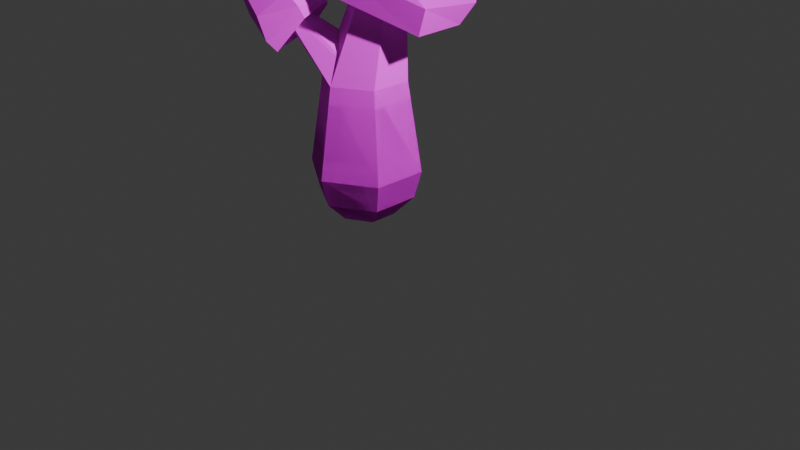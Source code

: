 # Source: tinyMushroom02.blend  (saved by Blender 4.0.36; exported with 4.5.12 LTS)
import bpy
from mathutils import Matrix  # noqa: F401  (used for matrix-valued properties, if any)

bpy.ops.wm.read_factory_settings(use_empty=True)
scene = bpy.context.scene
scene.name = 'Scene'

# ---- collections
col_collection = bpy.data.collections.new('Collection'); scene.collection.children.link(col_collection)

# ---- images (referenced by path relative to the original .blend; pixels are not part of the script)
import os
ASSET_DIR = os.environ.get("B2B_ASSET_DIR", "")  # directory of the original .blend (textures are referenced by path, not embedded)
HERE = os.path.dirname(os.path.abspath(__file__))  # packed textures are extracted next to this script under _unpacked/

def load_image(name, relpath, width, height, colorspace="sRGB"):
    """Load a texture the original file referenced (path relative to the .blend, or extracted next to this script)."""
    p = next((c for c in (os.path.join(HERE, relpath), os.path.join(ASSET_DIR, relpath)) if relpath and os.path.exists(c)), "")
    if p:
        img = bpy.data.images.load(p, check_existing=True)
        img.name = name
    else:  # same state as the original file: an image datablock whose file is absent (Cycles renders it pink)
        img = bpy.data.images.new(name, width, height)
        img.source = "FILE"
        img.filepath = "//" + (relpath or name)
    img.colorspace_settings.name = colorspace
    return img
img_tinymushy2texture = load_image('tinyMushy2Texture', '', 1024, 1024, 'sRGB')

# ---- materials (node trees are filled in below, after node groups)
mat_material_004 = bpy.data.materials.new('Material.004')
mat_material_004.use_transparent_shadow = False

# ---- material node trees
mat_material_004.use_nodes = True; mat_material_004.node_tree.nodes.clear()
_N = mat_material_004.node_tree.nodes; _L = mat_material_004.node_tree.links
n0 = _N.new('ShaderNodeBsdfPrincipled'); n0.name = 'Principled BSDF'; n0.location = (10, 300)
n0.inputs[2].default_value = 0.8394
n0.inputs[3].default_value = 1.45
n1 = _N.new('ShaderNodeOutputMaterial'); n1.name = 'Material Output'; n1.location = (300, 300)
n2 = _N.new('ShaderNodeTexImage'); n2.name = 'Image Texture'; n2.location = (-280, 275)
n2.image = img_tinymushy2texture
_L.new(n0.outputs[0], n1.inputs[0])
_L.new(n2.outputs[0], n0.inputs[0])
n1.is_active_output = True

# ---- world
world_world = bpy.data.worlds.new('World'); scene.world = world_world
world_world.use_nodes = True; world_world.node_tree.nodes.clear()
_N = world_world.node_tree.nodes; _L = world_world.node_tree.links
n0 = _N.new('ShaderNodeOutputWorld'); n0.name = 'World Output'; n0.location = (300, 300)
n1 = _N.new('ShaderNodeBackground'); n1.name = 'Background'; n1.location = (10, 300)
n1.inputs[0].default_value = (0.05088, 0.05088, 0.05088, 1.0)
_L.new(n1.outputs[0], n0.inputs[0])
n0.is_active_output = True
world_world.color = (0.05088, 0.05088, 0.05088)
world_world.use_sun_shadow = False
world_world.sun_shadow_jitter_overblur = 0.0

# ---- cameras
cam_camera = bpy.data.cameras.new('Camera')
cam_camera.clip_end = 100.0
cam_camera.ortho_scale = 7.314

# ---- lights
light_light = bpy.data.lights.new('Light', 'POINT')
light_light.transmission_factor = 0.0
light_light.use_soft_falloff = False
light_light.energy = 1000.0
light_light.shadow_soft_size = 0.1
light_light.shadow_maximum_resolution = 0.006
light_light.use_absolute_resolution = True

# ---- meshes
me_sphere = bpy.data.meshes.new('Sphere')
me_sphere.from_pydata([(0.0, 0.5, 0.866), (0.0, 0.866, 0.5), (0.0, 1.0, 0.0), (0.0, 0.866, -0.5), (0.0, 0.5, -0.866), (0.433, 0.25, 0.866), (0.75, 0.433, 0.5), (0.866, 0.5, 0.0), (0.75, 0.433, -0.5), (0.433, 0.25, -0.866), (0.433, -0.25, 0.866), (0.75, -0.433, 0.5), (0.866, -0.5, 0.0), (0.75, -0.433, -0.5), (0.433, -0.25, -0.866), (-1.192e-07, -0.5, 0.866), (-1.192e-07, -0.866, 0.5), (-1.192e-07, -1.0, 0.0), (-1.192e-07, -0.866, -0.5), (-1.192e-07, -0.5, -0.866), (0.0, 0.0, 1.0), (-0.433, -0.25, 0.866), (-0.75, -0.433, 0.5), (-0.866, -0.5, 0.0), (-0.75, -0.433, -0.5), (-0.433, -0.25, -0.866), (-0.433, 0.25, 0.866), (-0.75, 0.433, 0.5), (-0.866, 0.5, 0.0), (-0.75, 0.433, -0.5), (-0.433, 0.25, -0.866), (0.0, 0.0, -1.0), (0.0, 1.0, 0.0), (0.1827, 0.6749, 3.798), (0.866, 0.5, 0.0), (0.4326, 0.5306, 3.798), (0.866, -0.5, 0.0), (0.4326, 0.2421, 3.798), (0.0, -1.0, 0.0), (0.1827, 0.0978, 3.798), (-0.866, -0.5, 0.0), (-0.06717, 0.2421, 3.798), (-0.866, 0.5, 0.0), (-0.06717, 0.5306, 3.798), (0.0, 0.75, 1.6), (0.6495, 0.375, 1.6), (0.6495, -0.375, 1.6), (0.0, -0.75, 1.6), (-0.6495, -0.375, 1.6), (-0.6495, 0.375, 1.6), (0.0, 0.5, 0.866), (0.0, 0.866, 0.5), (0.0, 1.0, 0.0), (0.0, 0.866, -0.5), (0.0, 0.5, -0.866), (0.433, 0.25, 0.866), (0.75, 0.433, 0.5), (0.866, 0.5, 0.0), (0.75, 0.433, -0.5), (0.433, 0.25, -0.866), (0.433, -0.25, 0.866), (0.75, -0.433, 0.5), (0.866, -0.5, 0.0), (0.75, -0.433, -0.5), (0.433, -0.25, -0.866), (-1.192e-07, -0.5, 0.866), (-1.192e-07, -0.866, 0.5), (-1.192e-07, -1.0, 0.0), (-1.192e-07, -0.866, -0.5), (-1.192e-07, -0.5, -0.866), (0.0, 0.0, 1.0), (-0.433, -0.25, 0.866), (-0.75, -0.433, 0.5), (-0.866, -0.5, 0.0), (-0.75, -0.433, -0.5), (-0.433, -0.25, -0.866), (-0.433, 0.25, 0.866), (-0.75, 0.433, 0.5), (-0.866, 0.5, 0.0), (-0.75, 0.433, -0.5), (-0.433, 0.25, -0.866), (0.0, 0.0, -1.0), (0.0, 1.0, 0.0), (-1.262, -0.5466, 2.746), (0.866, 0.5, 0.0), (-1.137, -0.5759, 2.797), (0.866, -0.5, 0.0), (-1.092, -0.7081, 2.79), (0.0, -1.0, 0.0), (-1.169, -0.8082, 2.735), (-0.866, -0.5, 0.0), (-1.293, -0.7766, 2.69), (-0.866, 0.5, 0.0), (-1.34, -0.647, 2.692), (0.0, 0.75, 1.6), (0.6495, 0.375, 1.6), (0.6495, -0.375, 1.6), (0.0, -0.75, 1.6), (-0.6495, -0.375, 1.6), (-0.6495, 0.375, 1.6)], [], [(1, 0, 5, 6), (4, 3, 8, 9), (2, 1, 6, 7), (0, 20, 5), (31, 4, 9), (3, 2, 7, 8), (9, 8, 13, 14), (7, 6, 11, 12), (5, 20, 10), (31, 9, 14), (8, 7, 12, 13), (6, 5, 10, 11), (14, 13, 18, 19), (12, 11, 16, 17), (10, 20, 15), (31, 14, 19), (13, 12, 17, 18), (11, 10, 15, 16), (17, 16, 22, 23), (15, 20, 21), (31, 19, 25), (18, 17, 23, 24), (16, 15, 21, 22), (19, 18, 24, 25), (21, 20, 26), (31, 25, 30), (24, 23, 28, 29), (22, 21, 26, 27), (25, 24, 29, 30), (23, 22, 27, 28), (31, 30, 4), (29, 28, 2, 3), (27, 26, 0, 1), (30, 29, 3, 4), (28, 27, 1, 2), (26, 20, 0), (44, 33, 35, 45), (45, 35, 37, 46), (46, 37, 39, 47), (47, 39, 41, 48), (35, 33, 43, 41, 39, 37), (48, 41, 43, 49), (49, 43, 33, 44), (32, 34, 36, 38, 40, 42), (42, 49, 44, 32), (40, 48, 49, 42), (38, 47, 48, 40), (36, 46, 47, 38), (34, 45, 46, 36), (32, 44, 45, 34), (51, 50, 55, 56), (54, 53, 58, 59), (52, 51, 56, 57), (50, 70, 55), (81, 54, 59), (53, 52, 57, 58), (59, 58, 63, 64), (57, 56, 61, 62), (55, 70, 60), (81, 59, 64), (58, 57, 62, 63), (56, 55, 60, 61), (64, 63, 68, 69), (62, 61, 66, 67), (60, 70, 65), (81, 64, 69), (63, 62, 67, 68), (61, 60, 65, 66), (67, 66, 72, 73), (65, 70, 71), (81, 69, 75), (68, 67, 73, 74), (66, 65, 71, 72), (69, 68, 74, 75), (71, 70, 76), (81, 75, 80), (74, 73, 78, 79), (72, 71, 76, 77), (75, 74, 79, 80), (73, 72, 77, 78), (81, 80, 54), (79, 78, 52, 53), (77, 76, 50, 51), (80, 79, 53, 54), (78, 77, 51, 52), (76, 70, 50), (94, 83, 85, 95), (95, 85, 87, 96), (96, 87, 89, 97), (97, 89, 91, 98), (85, 83, 93, 91, 89, 87), (98, 91, 93, 99), (99, 93, 83, 94), (82, 84, 86, 88, 90, 92), (92, 99, 94, 82), (90, 98, 99, 92), (88, 97, 98, 90), (86, 96, 97, 88), (84, 95, 96, 86), (82, 94, 95, 84)])
_uv = me_sphere.uv_layers.new(name='UVMap')
_uv.uv.foreach_set('vector', [0.3935, 0.7754, 0.3833, 0.7385, 0.4175, 0.7083, 0.4528, 0.7231, 0.4879, 0.857, 0.454, 0.8438, 0.5132, 0.7915, 0.5221, 0.8268, 0.4194, 0.814, 0.3935, 0.7754, 0.4528, 0.7231, 0.4879, 0.7535, 0.8162, 0.8549, 0.7766, 0.8774, 0.7767, 0.8321, 0.2511, 0.793, 0.2511, 0.8386, 0.2116, 0.8158, 0.454, 0.8438, 0.4194, 0.814, 0.4879, 0.7535, 0.5132, 0.7915, 0.2116, 0.8158, 0.1826, 0.8325, 0.1826, 0.7534, 0.2116, 0.7701, 0.567, 0.7811, 0.5478, 0.7383, 0.5841, 0.7199, 0.6089, 0.7599, 0.7767, 0.8321, 0.7766, 0.8774, 0.7371, 0.8549, 0.2511, 0.793, 0.2116, 0.8158, 0.2116, 0.7701, 0.5132, 0.7915, 0.4879, 0.7535, 0.5202, 0.7211, 0.5412, 0.7634, 0.7768, 0.7998, 0.7767, 0.8321, 0.7371, 0.8549, 0.7083, 0.8393, 0.673, 0.8022, 0.6415, 0.79, 0.7026, 0.7399, 0.7083, 0.7733, 0.6089, 0.7599, 0.5841, 0.7199, 0.6453, 0.6698, 0.6796, 0.702, 0.7371, 0.8549, 0.7766, 0.8774, 0.7371, 0.9006, 0.2511, 0.793, 0.2116, 0.7701, 0.2511, 0.7473, 0.6415, 0.79, 0.6089, 0.7599, 0.6796, 0.702, 0.7026, 0.7399, 0.5841, 0.7199, 0.5736, 0.6808, 0.6089, 0.6519, 0.6453, 0.6698, 0.6796, 0.702, 0.6453, 0.6698, 0.6702, 0.638, 0.7083, 0.6653, 0.7371, 0.9006, 0.7766, 0.8774, 0.7767, 0.9234, 0.2511, 0.793, 0.2511, 0.7473, 0.2907, 0.7701, 0.5864, 0.638, 0.5478, 0.611, 0.5867, 0.5863, 0.6201, 0.6167, 0.7083, 0.9184, 0.7371, 0.9006, 0.7767, 0.9234, 0.7768, 0.9579, 0.2511, 0.7473, 0.2511, 0.7139, 0.3196, 0.7534, 0.2907, 0.7701, 0.7767, 0.9234, 0.7766, 0.8774, 0.8162, 0.9006, 0.2511, 0.793, 0.2907, 0.7701, 0.2907, 0.8158, 0.6201, 0.6167, 0.5867, 0.5863, 0.6567, 0.5277, 0.6807, 0.5659, 0.5617, 0.5468, 0.5517, 0.5089, 0.5867, 0.4796, 0.6223, 0.4961, 0.6529, 0.6298, 0.6201, 0.6167, 0.6807, 0.5659, 0.6879, 0.6005, 0.5867, 0.5863, 0.5617, 0.5468, 0.6223, 0.4961, 0.6567, 0.5277, 0.2511, 0.793, 0.2907, 0.8158, 0.2511, 0.8386, 0.4226, 0.8681, 0.3833, 0.842, 0.4194, 0.814, 0.454, 0.8438, 0.8453, 0.9184, 0.8162, 0.9006, 0.8162, 0.8549, 0.8453, 0.8393, 0.2907, 0.8158, 0.3196, 0.8325, 0.2511, 0.872, 0.2511, 0.8386, 0.6567, 0.5277, 0.6223, 0.4961, 0.6493, 0.4667, 0.6879, 0.4938, 0.8162, 0.9006, 0.7766, 0.8774, 0.8162, 0.8549, 0.331, 0.2004, 0.3489, 0.0, 0.3753, 0.0, 0.3995, 0.2004, 0.02283, 0.2019, 0.03282, 1.82e-05, 0.04605, 0.002945, 0.05723, 0.2095, 0.05723, 0.2095, 0.04605, 0.002945, 0.0724, 0.002936, 0.1257, 0.2095, 0.1257, 0.2095, 0.0724, 0.002936, 0.08551, 0.0, 0.1598, 0.2018, 0.8826, 0.1829, 0.8826, 0.2093, 0.8598, 0.2224, 0.837, 0.2093, 0.837, 0.1829, 0.8598, 0.1697, 0.2066, 0.1986, 0.2801, 8.355e-10, 0.3063, 0.002246, 0.2748, 0.2044, 0.2748, 0.2044, 0.3063, 0.002246, 0.3196, 0.001632, 0.3093, 0.2028, 0.1582, 0.4939, 0.07908, 0.5396, -3.011e-08, 0.4939, -1.899e-08, 0.4026, 0.07908, 0.357, 0.1582, 0.4026, 0.2736, 0.3521, 0.2748, 0.2044, 0.3093, 0.2028, 0.3196, 0.35, 0.1826, 0.3443, 0.2066, 0.1986, 0.2748, 0.2044, 0.2736, 0.3521, 0.1372, 0.3569, 0.1257, 0.2095, 0.1598, 0.2018, 0.1826, 0.3467, 0.04587, 0.357, 0.05723, 0.2095, 0.1257, 0.2095, 0.1372, 0.3569, -5.443e-09, 0.3468, 0.02283, 0.2019, 0.05723, 0.2095, 0.04587, 0.357, 0.3196, 0.3472, 0.331, 0.2004, 0.3995, 0.2004, 0.4109, 0.3472, 0.0103, 0.778, 3.084e-09, 0.7411, 0.03422, 0.7109, 0.06957, 0.7257, 0.1046, 0.8596, 0.0707, 0.8464, 0.13, 0.7941, 0.1388, 0.8294, 0.03617, 0.8166, 0.0103, 0.778, 0.06957, 0.7257, 0.1046, 0.7561, 0.6557, 0.8574, 0.6161, 0.8798, 0.6162, 0.8345, 0.8758, 0.07908, 0.8758, 0.1247, 0.8362, 0.1019, 0.0707, 0.8464, 0.03617, 0.8166, 0.1046, 0.7561, 0.13, 0.7941, 0.8362, 0.1019, 0.8073, 0.1186, 0.8073, 0.03954, 0.8362, 0.05625, 0.7071, 0.6097, 0.6879, 0.567, 0.7242, 0.5486, 0.749, 0.5885, 0.6162, 0.8345, 0.6161, 0.8798, 0.5766, 0.8574, 0.8758, 0.07908, 0.8362, 0.1019, 0.8362, 0.05625, 0.13, 0.7941, 0.1046, 0.7561, 0.1369, 0.7237, 0.1579, 0.766, 0.6163, 0.8022, 0.6162, 0.8345, 0.5766, 0.8574, 0.5478, 0.8417, 0.8131, 0.6309, 0.7816, 0.6187, 0.8427, 0.5685, 0.8484, 0.602, 0.749, 0.5885, 0.7242, 0.5486, 0.7854, 0.4985, 0.8197, 0.5307, 0.5766, 0.8574, 0.6161, 0.8798, 0.5766, 0.903, 0.8758, 0.07908, 0.8362, 0.05625, 0.8758, 0.03342, 0.7816, 0.6187, 0.749, 0.5885, 0.8197, 0.5307, 0.8427, 0.5685, 0.7242, 0.5486, 0.7137, 0.5095, 0.749, 0.4806, 0.7854, 0.4985, 0.8197, 0.5307, 0.7854, 0.4985, 0.8102, 0.4667, 0.8484, 0.494, 0.5766, 0.903, 0.6161, 0.8798, 0.6162, 0.9258, 0.8758, 0.07908, 0.8758, 0.03342, 0.9153, 0.05625, 0.03859, 0.7109, 1.035e-09, 0.6838, 0.0389, 0.6592, 0.07228, 0.6895, 0.5478, 0.9208, 0.5766, 0.903, 0.6162, 0.9258, 0.6163, 0.9603, 0.8758, 0.03342, 0.8758, 0.0, 0.9443, 0.03954, 0.9153, 0.05625, 0.6162, 0.9258, 0.6161, 0.8798, 0.6557, 0.903, 0.8758, 0.07908, 0.9153, 0.05625, 0.9153, 0.1019, 0.07228, 0.6895, 0.0389, 0.6592, 0.1089, 0.6006, 0.1329, 0.6388, 0.01386, 0.6197, 0.003875, 0.5817, 0.0389, 0.5524, 0.07452, 0.569, 0.1051, 0.7027, 0.07228, 0.6895, 0.1329, 0.6388, 0.1401, 0.6734, 0.0389, 0.6592, 0.01386, 0.6197, 0.07452, 0.569, 0.1089, 0.6006, 0.8758, 0.07908, 0.9153, 0.1019, 0.8758, 0.1247, 0.03937, 0.8707, -9.896e-10, 0.8446, 0.03617, 0.8166, 0.0707, 0.8464, 0.6848, 0.9208, 0.6557, 0.903, 0.6557, 0.8574, 0.6848, 0.8417, 0.9153, 0.1019, 0.9443, 0.1186, 0.8758, 0.1582, 0.8758, 0.1247, 0.1089, 0.6006, 0.07452, 0.569, 0.1015, 0.5396, 0.1401, 0.5667, 0.6557, 0.903, 0.6161, 0.8798, 0.6557, 0.8574, 0.2962, 0.402, 0.2078, 0.5378, 0.2027, 0.5272, 0.2493, 0.3521, 0.2493, 0.3521, 0.2027, 0.5272, 0.1899, 0.5259, 0.1826, 0.3677, 0.4465, 0.1366, 0.58, -1.965e-08, 0.5914, 0.003824, 0.5142, 0.1261, 0.1401, 0.6576, 0.1401, 0.5507, 0.1435, 0.5396, 0.1772, 0.6001, 0.2027, 0.5272, 0.2078, 0.5378, 0.2005, 0.5469, 0.188, 0.5455, 0.1826, 0.535, 0.1899, 0.5259, 0.4376, 0.3852, 0.4109, 0.2872, 0.4227, 0.2885, 0.5057, 0.3923, 0.5057, 0.3923, 0.4227, 0.2885, 0.4324, 0.2841, 0.5402, 0.3914, 0.706, 0.4211, 0.6269, 0.4667, 0.5478, 0.4211, 0.5478, 0.3297, 0.6269, 0.2841, 0.706, 0.3297, 0.5018, 0.5399, 0.5057, 0.3923, 0.5402, 0.3914, 0.5478, 0.5386, 0.4109, 0.5304, 0.4376, 0.3852, 0.5057, 0.3923, 0.5018, 0.5399, 0.5481, 0.2701, 0.5142, 0.1261, 0.5467, 0.1134, 0.5914, 0.2531, 0.4578, 0.2841, 0.4465, 0.1366, 0.5142, 0.1261, 0.5481, 0.2701, 0.4109, 0.2811, 0.4114, 0.1344, 0.4465, 0.1366, 0.4578, 0.2841, 0.8487, 0.7848, 0.8602, 0.638, 0.9286, 0.638, 0.9401, 0.7848])
me_sphere.materials.append(mat_material_004)
me_sphere.update()
me_sphere_002 = bpy.data.meshes.new('Sphere.002')
me_sphere_002.from_pydata([(-0.008854, 0.4934, 0.8185), (-0.02318, 0.9475, 0.2573), (-0.001308, 1.089, -0.3077), (-0.006814, 1.115, -0.7763), (0.008197, 1.005, -1.078), (0.5003, 0.2156, 0.8154), (0.8654, 0.4001, 0.4046), (0.9076, 0.5374, -0.05327), (0.9018, 0.6945, -0.5766), (0.8136, 0.5717, -0.909), (0.5147, -0.3288, 0.7987), (0.8113, -0.4016, 0.462), (1.019, -0.3013, -0.07062), (0.9823, -0.4167, -0.6553), (0.8946, -0.3199, -1.046), (0.04071, -0.5127, 0.8867), (0.03617, -0.8167, 0.6422), (0.01127, -0.9495, 0.1445), (-0.1347, -0.9842, -0.4451), (-0.1178, -0.8444, -0.8504), (0.009119, -0.03036, 0.9602), (-0.4675, -0.2515, 0.8319), (-0.75, -0.433, 0.5), (-0.8473, -0.4007, 0.04159), (-0.8517, -0.2962, -0.3854), (-0.7459, -0.2931, -0.7493), (-0.536, 0.2548, 0.7012), (-0.7822, 0.482, 0.278), (-0.8868, 0.5494, -0.2106), (-0.907, 0.5365, -0.5722), (-0.8139, 0.4699, -0.866), (-0.02127, -0.04196, -0.2999)], [], [(4, 3, 8, 9), (2, 1, 6, 7), (0, 20, 5), (31, 4, 9), (3, 2, 7, 8), (1, 0, 5, 6), (7, 6, 11, 12), (5, 20, 10), (31, 9, 14), (8, 7, 12, 13), (6, 5, 10, 11), (9, 8, 13, 14), (10, 20, 15), (31, 14, 19), (13, 12, 17, 18), (11, 10, 15, 16), (14, 13, 18, 19), (12, 11, 16, 17), (31, 19, 25), (18, 17, 23, 24), (16, 15, 21, 22), (19, 18, 24, 25), (17, 16, 22, 23), (15, 20, 21), (31, 25, 30), (24, 23, 28, 29), (22, 21, 26, 27), (25, 24, 29, 30), (23, 22, 27, 28), (21, 20, 26), (31, 30, 4), (29, 28, 2, 3), (27, 26, 0, 1), (30, 29, 3, 4), (28, 27, 1, 2), (26, 20, 0)])
_uv = me_sphere_002.uv_layers.new(name='UVMap')
_uv.uv.foreach_set('vector', [0.706, 0.3076, 0.7303, 0.2947, 0.7732, 0.3774, 0.7415, 0.3846, 0.7628, 0.2879, 0.797, 0.2841, 0.8312, 0.3737, 0.8053, 0.3771, 0.2919, 0.6513, 0.2528, 0.6243, 0.2941, 0.5985, 0.3824, 0.7139, 0.3403, 0.7951, 0.3196, 0.7139, 0.7303, 0.2947, 0.7628, 0.2879, 0.8053, 0.3771, 0.7732, 0.3774, 0.3228, 0.6769, 0.2919, 0.6513, 0.2941, 0.5985, 0.3228, 0.581, 0.7083, 0.702, 0.7263, 0.6627, 0.7668, 0.6629, 0.7361, 0.706, 0.2941, 0.5985, 0.2528, 0.6243, 0.2522, 0.5717, 0.3833, 0.5776, 0.345, 0.6802, 0.3239, 0.6451, 0.7732, 0.3774, 0.8053, 0.3771, 0.7815, 0.4334, 0.7345, 0.4483, 0.3228, 0.581, 0.2941, 0.5985, 0.2522, 0.5717, 0.2581, 0.5469, 0.7415, 0.3846, 0.7732, 0.3774, 0.7345, 0.4483, 0.706, 0.444, 0.2522, 0.5717, 0.2528, 0.6243, 0.2161, 0.5994, 0.3833, 0.5776, 0.3239, 0.6451, 0.3239, 0.5399, 0.733, 0.7595, 0.7361, 0.706, 0.8471, 0.7092, 0.8487, 0.7647, 0.7668, 0.6629, 0.7931, 0.638, 0.8397, 0.6401, 0.8487, 0.6636, 0.7281, 0.7954, 0.733, 0.7595, 0.8487, 0.7647, 0.8336, 0.7998, 0.7361, 0.706, 0.7668, 0.6629, 0.8487, 0.6636, 0.8471, 0.7092, 0.6866, 0.1697, 0.7727, 0.1697, 0.7318, 0.2346, 0.8682, 0.2937, 0.9217, 0.2841, 0.9142, 0.3769, 0.8752, 0.3838, 0.1906, 0.5867, 0.2161, 0.5994, 0.2123, 0.6517, 0.1826, 0.6669, 0.8312, 0.301, 0.8682, 0.2937, 0.8752, 0.3838, 0.8417, 0.377, 0.9217, 0.2841, 0.9671, 0.2888, 0.9558, 0.3673, 0.9142, 0.3769, 0.2161, 0.5994, 0.2528, 0.6243, 0.2123, 0.6517, 0.6866, 0.1697, 0.7318, 0.2346, 0.6935, 0.2644, 0.8752, 0.3838, 0.9142, 0.3769, 0.8911, 0.4331, 0.8582, 0.4345, 0.1826, 0.6669, 0.2123, 0.6517, 0.2477, 0.6817, 0.251, 0.7139, 0.8417, 0.377, 0.8752, 0.3838, 0.8582, 0.4345, 0.8312, 0.4246, 0.9142, 0.3769, 0.9558, 0.3673, 0.9355, 0.421, 0.8911, 0.4331, 0.2123, 0.6517, 0.2528, 0.6243, 0.2477, 0.6817, 0.7727, 0.1697, 0.837, 0.1939, 0.7727, 0.259, 0.5914, 0.1296, 0.5914, 0.09651, 0.6864, 0.09916, 0.6902, 0.1417, 0.5931, 0.05202, 0.5981, 0.01389, 0.6495, -4.929e-10, 0.6743, 0.04858, 0.597, 0.1564, 0.5914, 0.1296, 0.6902, 0.1417, 0.6877, 0.1697, 0.5914, 0.09651, 0.5931, 0.05202, 0.6743, 0.04858, 0.6864, 0.09916, 0.2477, 0.6817, 0.2528, 0.6243, 0.2919, 0.6513])
me_sphere_002.materials.append(mat_material_004)
me_sphere_002.update()
me_sphere_003 = bpy.data.meshes.new('Sphere.003')
me_sphere_003.from_pydata([(-0.2413, 0.3938, 0.7654), (-0.2963, 0.7038, 0.3694), (-0.3437, 0.7635, -0.1366), (-0.2106, 0.7497, -0.5697), (-0.02676, 0.7436, -0.8988), (0.238, 0.1772, 0.8234), (0.5376, 0.3137, 0.4461), (0.5707, 0.4307, -0.02124), (0.6591, 0.3657, -0.4492), (0.6378, 0.3435, -0.7363), (0.2987, -0.2614, 0.8066), (0.6262, -0.4573, 0.4228), (0.7459, -0.4983, -0.04277), (0.7191, -0.4313, -0.4428), (0.6322, -0.3963, -0.755), (-0.1688, -0.4682, 0.8216), (-0.09679, -0.8756, 0.4497), (0.09209, -1.064, -0.1713), (-0.04065, -1.138, -0.7381), (-0.04383, -1.045, -1.071), (-0.1523, -0.03228, 0.9348), (-0.4908, -0.2756, 0.8232), (-0.7774, -0.5418, 0.4711), (-0.9111, -0.604, -0.1271), (-0.8981, -0.5835, -0.7159), (-0.7279, -0.6276, -1.138), (-0.5666, 0.1389, 0.7354), (-0.7751, 0.3363, 0.3032), (-0.9308, 0.2905, -0.2232), (-0.8609, 0.3155, -0.8029), (-0.6027, 0.3889, -1.183), (-0.1336, -0.1386, -0.3226)], [], [(31, 4, 9), (3, 2, 7, 8), (1, 0, 5, 6), (4, 3, 8, 9), (2, 1, 6, 7), (0, 20, 5), (8, 7, 12, 13), (6, 5, 10, 11), (9, 8, 13, 14), (7, 6, 11, 12), (5, 20, 10), (31, 9, 14), (11, 10, 15, 16), (14, 13, 18, 19), (12, 11, 16, 17), (10, 20, 15), (31, 14, 19), (13, 12, 17, 18), (19, 18, 24, 25), (17, 16, 22, 23), (15, 20, 21), (31, 19, 25), (18, 17, 23, 24), (16, 15, 21, 22), (25, 24, 29, 30), (23, 22, 27, 28), (21, 20, 26), (31, 25, 30), (24, 23, 28, 29), (22, 21, 26, 27), (30, 29, 3, 4), (28, 27, 1, 2), (26, 20, 0), (31, 30, 4), (29, 28, 2, 3), (27, 26, 0, 1)])
_uv = me_sphere_003.uv_layers.new(name='UVMap')
_uv.uv.foreach_set('vector', [0.9287, 0.5269, 0.9145, 0.6167, 0.8726, 0.5953, 0.5058, 0.668, 0.465, 0.6733, 0.4697, 0.5842, 0.5086, 0.5806, 0.4206, 0.66, 0.3833, 0.6382, 0.3855, 0.5899, 0.4265, 0.5759, 0.5385, 0.6574, 0.5058, 0.668, 0.5086, 0.5806, 0.5332, 0.5856, 0.465, 0.6733, 0.4206, 0.66, 0.4265, 0.5759, 0.4697, 0.5842, 0.9342, 0.8969, 0.9222, 0.8567, 0.9613, 0.8575, 0.7122, 0.01273, 0.7399, 0.0002416, 0.777, 0.07139, 0.7429, 0.0761, 0.4265, 0.5759, 0.3855, 0.5899, 0.3833, 0.5687, 0.4216, 0.5399, 0.6902, 0.02194, 0.7122, 0.01273, 0.7429, 0.0761, 0.7147, 0.08333, 0.7399, 0.0002416, 0.7788, 6.083e-09, 0.8073, 0.06102, 0.777, 0.07139, 0.9613, 0.8575, 0.9222, 0.8567, 0.9448, 0.8215, 0.9287, 0.5269, 0.8726, 0.5953, 0.8484, 0.5322, 0.9572, 0.7998, 0.9448, 0.8215, 0.899, 0.8264, 0.8816, 0.7998, 0.7147, 0.08333, 0.7429, 0.0761, 0.7192, 0.1656, 0.6902, 0.1659, 0.777, 0.07139, 0.8073, 0.06102, 0.7995, 0.1181, 0.7648, 0.142, 0.9448, 0.8215, 0.9222, 0.8567, 0.899, 0.8264, 0.9287, 0.5269, 0.8484, 0.5322, 0.8484, 0.4667, 0.7429, 0.0761, 0.777, 0.07139, 0.7648, 0.142, 0.7192, 0.1656, 0.3082, 0.5264, 0.3038, 0.4962, 0.3967, 0.4937, 0.3813, 0.5322, 0.2962, 0.4442, 0.3194, 0.3872, 0.3885, 0.3852, 0.3967, 0.44, 0.899, 0.8264, 0.9222, 0.8567, 0.8834, 0.8557, 0.3821, 0.7951, 0.3821, 0.8605, 0.3196, 0.8232, 0.3038, 0.4962, 0.2962, 0.4442, 0.3967, 0.44, 0.3967, 0.4937, 0.3194, 0.3872, 0.3428, 0.3524, 0.377, 0.3521, 0.3885, 0.3852, 0.3833, 0.8732, 0.4219, 0.8732, 0.4235, 0.9555, 0.3833, 0.9668, 0.4607, 0.8681, 0.4918, 0.8718, 0.4901, 0.9523, 0.4653, 0.9495, 0.8834, 0.8557, 0.9222, 0.8567, 0.8966, 0.8927, 0.6866, 0.1714, 0.6866, 0.2738, 0.6042, 0.2301, 0.4219, 0.8732, 0.4607, 0.8681, 0.4653, 0.9495, 0.4235, 0.9555, 0.8453, 0.8556, 0.8834, 0.8557, 0.8966, 0.8927, 0.886, 0.9263, 0.5478, 0.6953, 0.5081, 0.7083, 0.5058, 0.668, 0.5385, 0.6574, 0.4552, 0.7049, 0.4125, 0.6864, 0.4206, 0.66, 0.465, 0.6733, 0.8966, 0.8927, 0.9222, 0.8567, 0.9342, 0.8969, 0.6866, 0.1714, 0.6042, 0.2301, 0.5914, 0.1697, 0.4235, 0.9555, 0.4653, 0.9495, 0.4388, 0.9976, 0.4021, 1.0, 0.886, 0.9263, 0.8966, 0.8927, 0.9342, 0.8969, 0.9412, 0.9314])
me_sphere_003.materials.append(mat_material_004)
me_sphere_003.update()

# ---- objects
ob_light = bpy.data.objects.new('Light', light_light)
ob_camera = bpy.data.objects.new('Camera', cam_camera)
ob_sphere = bpy.data.objects.new('Sphere', me_sphere)
ob_sphere_001 = bpy.data.objects.new('Sphere.001', me_sphere_002)
ob_sphere_002 = bpy.data.objects.new('Sphere.002', me_sphere_003)

# ---- transforms, parenting, visibility, modifiers, constraints
ob_light.location = (3.22, 0.02664, 3.583)
ob_light.rotation_euler = (0.6503, 0.05522, 1.866)
ob_light.scale = (0.5691, 0.5691, 0.5691)
ob_light.lock_rotations_4d = False
ob_light.empty_display_type = 'ARROWS'
ob_light.color = (0.0, 0.0, 0.0, 0.0)
ob_light.lineart.crease_threshold = 0.0
ob_camera.location = (5.088, -4.487, 3.045)
ob_camera.rotation_euler = (1.109, 0.0, 0.8149)
ob_camera.scale = (0.5691, 0.5691, 0.5691)
ob_camera.lock_rotations_4d = False
ob_camera.empty_display_type = 'ARROWS'
ob_camera.color = (0.0, 0.0, 0.0, 0.0)
ob_camera.display_type = 'WIRE'
ob_camera.lineart.crease_threshold = 0.0
ob_sphere.location = (0.0, 0.0, 0.1155)
ob_sphere.scale = (0.3838, 0.3838, 0.3838)
ob_sphere_001.location = (0.1149, 0.2217, 1.583)
ob_sphere_001.rotation_euler = (-0.2113, 0.1012, 0.05205)
ob_sphere_001.scale = (0.4639, 0.4639, 0.4639)
ob_sphere_002.location = (-0.4493, -0.27, 1.276)
ob_sphere_002.rotation_euler = (0.3644, -0.4333, -0.07592)
ob_sphere_002.scale = (0.2826, 0.2826, 0.2826)

# ---- collection membership
col_collection.objects.link(ob_light)
col_collection.objects.link(ob_camera)
col_collection.objects.link(ob_sphere)
col_collection.objects.link(ob_sphere_001)
col_collection.objects.link(ob_sphere_002)

# ---- scene / render settings (as saved in the file)
scene.camera = ob_camera
scene.frame_start = 1; scene.frame_end = 250; scene.frame_set(1)
scene.render.engine = 'BLENDER_EEVEE_NEXT'
scene.cycles.sampling_pattern = 'TABULATED_SOBOL'
bpy.context.view_layer.update()

